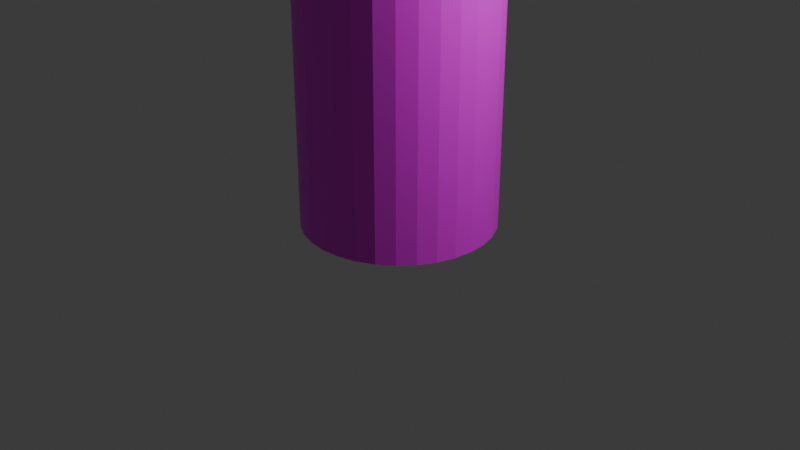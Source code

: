 # Source: building.blend  (saved by Blender 4.5.90; exported with 4.5.12 LTS)
import bpy
from mathutils import Matrix  # noqa: F401  (used for matrix-valued properties, if any)

bpy.ops.wm.read_factory_settings(use_empty=True)
scene = bpy.context.scene
scene.name = 'Scene'

# ---- collections
col_collection = bpy.data.collections.new('Collection'); scene.collection.children.link(col_collection)

# ---- images (referenced by path relative to the original .blend; pixels are not part of the script)
import os
ASSET_DIR = os.environ.get("B2B_ASSET_DIR", "")  # directory of the original .blend (textures are referenced by path, not embedded)
HERE = os.path.dirname(os.path.abspath(__file__))  # packed textures are extracted next to this script under _unpacked/

def load_image(name, relpath, width, height, colorspace="sRGB"):
    """Load a texture the original file referenced (path relative to the .blend, or extracted next to this script)."""
    p = next((c for c in (os.path.join(HERE, relpath), os.path.join(ASSET_DIR, relpath)) if relpath and os.path.exists(c)), "")
    if p:
        img = bpy.data.images.load(p, check_existing=True)
        img.name = name
    else:  # same state as the original file: an image datablock whose file is absent (Cycles renders it pink)
        img = bpy.data.images.new(name, width, height)
        img.source = "FILE"
        img.filepath = "//" + (relpath or name)
    img.colorspace_settings.name = colorspace
    return img
img_shibuya109_originalfacadelogo_1782x1152_jpg = load_image('Shibuya109-OriginalFacadeLogo-1782x1152.jpg', 'Shibuya.Textures/Shibuya109-OriginalFacadeLogo-1782x1152.jpg', 1024, 1024, 'sRGB')

# ---- materials (node trees are filled in below, after node groups)
mat_shibuyametal = bpy.data.materials.new('ShibuyaMetal')

# ---- material node trees
mat_shibuyametal.use_nodes = True; mat_shibuyametal.node_tree.nodes.clear()
_N = mat_shibuyametal.node_tree.nodes; _L = mat_shibuyametal.node_tree.links
n0 = _N.new('ShaderNodeBsdfPrincipled'); n0.name = 'Principled BSDF'; n0.location = (-70, 9)
n1 = _N.new('ShaderNodeOutputMaterial'); n1.name = 'Material Output'; n1.location = (200, 100)
n2 = _N.new('ShaderNodeTexImage'); n2.name = 'Image Texture'; n2.location = (-457, 29)
n2.image = img_shibuya109_originalfacadelogo_1782x1152_jpg
n3 = _N.new('ShaderNodeTexCoord'); n3.name = 'Texture Coordinate'; n3.location = (-473, 450)
n4 = _N.new('ShaderNodeMapping'); n4.name = 'Mapping'; n4.location = (-70, 565)
n4.inputs[3].default_value = (8.0, 10.0, 1.0)
_L.new(n0.outputs[0], n1.inputs[0])
_L.new(n2.outputs[0], n0.inputs[0])
_L.new(n3.outputs[2], n4.inputs[0])
_L.new(n4.outputs[0], n2.inputs[0])
n1.is_active_output = True

# ---- world
world_world = bpy.data.worlds.new('World'); scene.world = world_world
world_world.use_nodes = True; world_world.node_tree.nodes.clear()
_N = world_world.node_tree.nodes; _L = world_world.node_tree.links
n0 = _N.new('ShaderNodeOutputWorld'); n0.name = 'World Output'; n0.location = (200, 100)
n1 = _N.new('ShaderNodeBackground'); n1.name = 'Background'; n1.location = (-200, 100)
n1.inputs[0].default_value = (0.05088, 0.05088, 0.05088, 1.0)
_L.new(n1.outputs[0], n0.inputs[0])
n0.is_active_output = True
world_world.color = (0.05088, 0.05088, 0.05088)
world_world.sun_shadow_jitter_overblur = 0.0

# ---- cameras
cam_camera = bpy.data.cameras.new('Camera')
cam_camera.clip_end = 100.0
cam_camera.ortho_scale = 7.314

# ---- lights
light_light = bpy.data.lights.new('Light', 'POINT')
light_light.energy = 1000.0
light_light.shadow_soft_size = 0.1

# ---- meshes
me_cylinder = bpy.data.meshes.new('Cylinder')
me_cylinder.from_pydata([(0.0, 1.0, -5.0), (0.0, 1.0, 5.0), (0.1951, 0.9808, -5.0), (0.1951, 0.9808, 5.0), (0.3827, 0.9239, -5.0), (0.3827, 0.9239, 5.0), (0.5556, 0.8315, -5.0), (0.5556, 0.8315, 5.0), (0.7071, 0.7071, -5.0), (0.7071, 0.7071, 5.0), (0.8315, 0.5556, -5.0), (0.8315, 0.5556, 5.0), (0.9239, 0.3827, -5.0), (0.9239, 0.3827, 5.0), (0.9808, 0.1951, -5.0), (0.9808, 0.1951, 5.0), (1.0, 0.0, -5.0), (1.0, 0.0, 5.0), (0.9808, -0.1951, -5.0), (0.9808, -0.1951, 5.0), (0.9239, -0.3827, -5.0), (0.9239, -0.3827, 5.0), (0.8315, -0.5556, -5.0), (0.8315, -0.5556, 5.0), (0.7071, -0.7071, -5.0), (0.7071, -0.7071, 5.0), (0.5556, -0.8315, -5.0), (0.5556, -0.8315, 5.0), (0.3827, -0.9239, -5.0), (0.3827, -0.9239, 5.0), (0.1951, -0.9808, -5.0), (0.1951, -0.9808, 5.0), (0.0, -1.0, -5.0), (0.0, -1.0, 5.0), (-0.1951, -0.9808, -5.0), (-0.1951, -0.9808, 5.0), (-0.3827, -0.9239, -5.0), (-0.3827, -0.9239, 5.0), (-0.5556, -0.8315, -5.0), (-0.5556, -0.8315, 5.0), (-0.7071, -0.7071, -5.0), (-0.7071, -0.7071, 5.0), (-0.8315, -0.5556, -5.0), (-0.8315, -0.5556, 5.0), (-0.9239, -0.3827, -5.0), (-0.9239, -0.3827, 5.0), (-0.9808, -0.1951, -5.0), (-0.9808, -0.1951, 5.0), (-1.0, 0.0, -5.0), (-1.0, 0.0, 5.0), (-0.9808, 0.1951, -5.0), (-0.9808, 0.1951, 5.0), (-0.9239, 0.3827, -5.0), (-0.9239, 0.3827, 5.0), (-0.8315, 0.5556, -5.0), (-0.8315, 0.5556, 5.0), (-0.7071, 0.7071, -5.0), (-0.7071, 0.7071, 5.0), (-0.5556, 0.8315, -5.0), (-0.5556, 0.8315, 5.0), (-0.3827, 0.9239, -5.0), (-0.3827, 0.9239, 5.0), (-0.1951, 0.9808, -5.0), (-0.1951, 0.9808, 5.0)], [], [(0, 1, 3, 2), (2, 3, 5, 4), (4, 5, 7, 6), (6, 7, 9, 8), (8, 9, 11, 10), (10, 11, 13, 12), (12, 13, 15, 14), (14, 15, 17, 16), (16, 17, 19, 18), (18, 19, 21, 20), (20, 21, 23, 22), (22, 23, 25, 24), (24, 25, 27, 26), (26, 27, 29, 28), (28, 29, 31, 30), (30, 31, 33, 32), (32, 33, 35, 34), (34, 35, 37, 36), (36, 37, 39, 38), (38, 39, 41, 40), (40, 41, 43, 42), (42, 43, 45, 44), (44, 45, 47, 46), (46, 47, 49, 48), (48, 49, 51, 50), (50, 51, 53, 52), (52, 53, 55, 54), (54, 55, 57, 56), (56, 57, 59, 58), (58, 59, 61, 60), (3, 1, 63, 61, 59, 57, 55, 53, 51, 49, 47, 45, 43, 41, 39, 37, 35, 33, 31, 29, 27, 25, 23, 21, 19, 17, 15, 13, 11, 9, 7, 5), (60, 61, 63, 62), (62, 63, 1, 0), (0, 2, 4, 6, 8, 10, 12, 14, 16, 18, 20, 22, 24, 26, 28, 30, 32, 34, 36, 38, 40, 42, 44, 46, 48, 50, 52, 54, 56, 58, 60, 62)])
_uv = me_cylinder.uv_layers.new(name='UVMap')
_uv.uv.foreach_set('vector', [0.99, 0.5001, 0.99, 0.9901, 0.9594, 0.9901, 0.9594, 0.5001, 0.9594, 0.5001, 0.9594, 0.9901, 0.9288, 0.9901, 0.9288, 0.5001, 0.9288, 0.5001, 0.9288, 0.9901, 0.8981, 0.9901, 0.8981, 0.5001, 0.8981, 0.5001, 0.8981, 0.9901, 0.8675, 0.9901, 0.8675, 0.5001, 0.8675, 0.5001, 0.8675, 0.9901, 0.8369, 0.9901, 0.8369, 0.5001, 0.8369, 0.5001, 0.8369, 0.9901, 0.8063, 0.9901, 0.8063, 0.5001, 0.8063, 0.5001, 0.8063, 0.9901, 0.7756, 0.9901, 0.7756, 0.5001, 0.7756, 0.5001, 0.7756, 0.9901, 0.745, 0.9901, 0.745, 0.5001, 0.745, 0.5001, 0.745, 0.9901, 0.7144, 0.9901, 0.7144, 0.5001, 0.7144, 0.5001, 0.7144, 0.9901, 0.6838, 0.9901, 0.6838, 0.5001, 0.6838, 0.5001, 0.6838, 0.9901, 0.6531, 0.9901, 0.6531, 0.5001, 0.6531, 0.5001, 0.6531, 0.9901, 0.6225, 0.9901, 0.6225, 0.5001, 0.6225, 0.5001, 0.6225, 0.9901, 0.5919, 0.9901, 0.5919, 0.5001, 0.5919, 0.5001, 0.5919, 0.9901, 0.5612, 0.9901, 0.5612, 0.5001, 0.5612, 0.5001, 0.5612, 0.9901, 0.5306, 0.9901, 0.5306, 0.5001, 0.5306, 0.5001, 0.5306, 0.9901, 0.5, 0.9901, 0.5, 0.5001, 0.5, 0.5001, 0.5, 0.9901, 0.4694, 0.9901, 0.4694, 0.5001, 0.4694, 0.5001, 0.4694, 0.9901, 0.4387, 0.9901, 0.4387, 0.5001, 0.4387, 0.5001, 0.4387, 0.9901, 0.4081, 0.9901, 0.4081, 0.5001, 0.4081, 0.5001, 0.4081, 0.9901, 0.3775, 0.9901, 0.3775, 0.5001, 0.3775, 0.5001, 0.3775, 0.9901, 0.3469, 0.9901, 0.3469, 0.5001, 0.3469, 0.5001, 0.3469, 0.9901, 0.3162, 0.9901, 0.3162, 0.5001, 0.3162, 0.5001, 0.3162, 0.9901, 0.2856, 0.9901, 0.2856, 0.5001, 0.2856, 0.5001, 0.2856, 0.9901, 0.255, 0.9901, 0.255, 0.5001, 0.255, 0.5001, 0.255, 0.9901, 0.2244, 0.9901, 0.2244, 0.5001, 0.2244, 0.5001, 0.2244, 0.9901, 0.1937, 0.9901, 0.1937, 0.5001, 0.1937, 0.5001, 0.1937, 0.9901, 0.1631, 0.9901, 0.1631, 0.5001, 0.1631, 0.5001, 0.1631, 0.9901, 0.1325, 0.9901, 0.1325, 0.5001, 0.1325, 0.5001, 0.1325, 0.9901, 0.1019, 0.9901, 0.1019, 0.5001, 0.1019, 0.5001, 0.1019, 0.9901, 0.07125, 0.9901, 0.07125, 0.5001, 0.3009, 0.4858, 0.255, 0.4903, 0.2091, 0.4858, 0.165, 0.4724, 0.1243, 0.4507, 0.08869, 0.4214, 0.05944, 0.3858, 0.0377, 0.3451, 0.02432, 0.301, 0.0198, 0.2551, 0.02432, 0.2092, 0.0377, 0.1651, 0.05944, 0.1244, 0.08869, 0.08879, 0.1243, 0.05954, 0.165, 0.0378, 0.2091, 0.02442, 0.255, 0.0199, 0.3009, 0.02442, 0.345, 0.0378, 0.3857, 0.05954, 0.4213, 0.08879, 0.4506, 0.1244, 0.4723, 0.1651, 0.4857, 0.2092, 0.4902, 0.2551, 0.4857, 0.301, 0.4723, 0.3451, 0.4506, 0.3858, 0.4213, 0.4214, 0.3857, 0.4507, 0.345, 0.4724, 0.07125, 0.5001, 0.07125, 0.9901, 0.04063, 0.9901, 0.04063, 0.5001, 0.04063, 0.5001, 0.04063, 0.9901, 0.01, 0.9901, 0.01, 0.5001, 0.745, 0.4903, 0.7909, 0.4858, 0.835, 0.4724, 0.8757, 0.4507, 0.9113, 0.4214, 0.9406, 0.3858, 0.9623, 0.3451, 0.9757, 0.301, 0.9802, 0.2551, 0.9757, 0.2092, 0.9623, 0.1651, 0.9406, 0.1244, 0.9113, 0.08879, 0.8757, 0.05954, 0.835, 0.0378, 0.7909, 0.02442, 0.745, 0.0199, 0.6991, 0.02442, 0.655, 0.0378, 0.6143, 0.05954, 0.5787, 0.08879, 0.5494, 0.1244, 0.5277, 0.1651, 0.5143, 0.2092, 0.5098, 0.2551, 0.5143, 0.301, 0.5277, 0.3451, 0.5494, 0.3858, 0.5787, 0.4214, 0.6143, 0.4507, 0.655, 0.4724, 0.6991, 0.4858])
me_cylinder.materials.append(mat_shibuyametal)
me_cylinder.update()

# ---- objects
ob_light = bpy.data.objects.new('Light', light_light)
ob_camera = bpy.data.objects.new('Camera', cam_camera)
ob_cylinder = bpy.data.objects.new('Cylinder', me_cylinder)

# ---- transforms, parenting, visibility, modifiers, constraints
ob_light.location = (4.076, 1.005, 5.904)
ob_light.rotation_euler = (0.6503, 0.05522, 1.866)
ob_light.lock_rotations_4d = False
ob_light.empty_display_type = 'ARROWS'
ob_light.color = (0.0, 0.0, 0.0, 0.0)
ob_light.lineart.crease_threshold = 0.0
ob_camera.location = (7.359, -6.926, 4.958)
ob_camera.rotation_euler = (1.109, 0.0, 0.8149)
ob_camera.lock_rotations_4d = False
ob_camera.empty_display_type = 'ARROWS'
ob_camera.color = (0.0, 0.0, 0.0, 0.0)
ob_camera.display_type = 'WIRE'
ob_camera.lineart.crease_threshold = 0.0
ob_cylinder.location = (0.0, 0.0, 5.0)

# ---- collection membership
col_collection.objects.link(ob_light)
col_collection.objects.link(ob_camera)
col_collection.objects.link(ob_cylinder)

# ---- scene / render settings (as saved in the file)
scene.camera = ob_camera
scene.frame_start = 1; scene.frame_end = 250; scene.frame_set(1)
scene.render.engine = 'BLENDER_EEVEE_NEXT'
bpy.context.view_layer.update()
